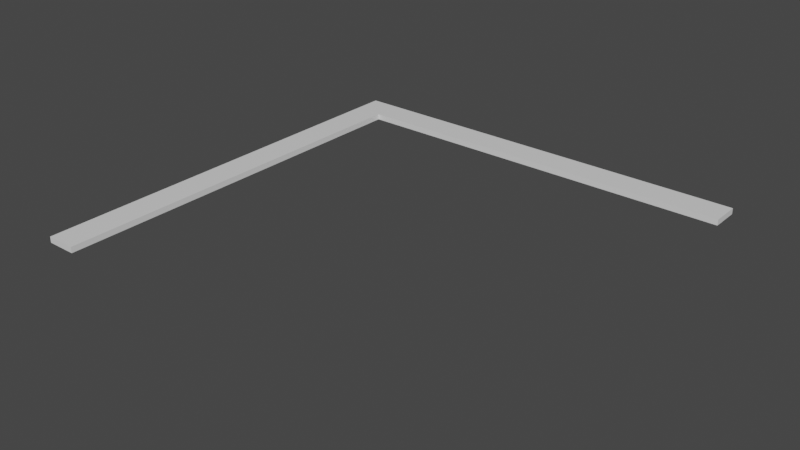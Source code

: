 # Source: barshelf.blend  (saved by Blender 2.80.75; exported with 4.5.12 LTS)
import bpy
from mathutils import Matrix  # noqa: F401  (used for matrix-valued properties, if any)

bpy.ops.wm.read_factory_settings(use_empty=True)
scene = bpy.context.scene
scene.name = 'Scene'

# ---- collections
col_collection = bpy.data.collections.new('Collection'); scene.collection.children.link(col_collection)

# ---- materials (node trees are filled in below, after node groups)
mat_material = bpy.data.materials.new('Material')
mat_material.alpha_threshold = 0.0
mat_material.use_transparent_shadow = False
mat_material.line_color = (0.0, 0.0, 0.0, 1.0)

# ---- material node trees
mat_material.use_nodes = True; mat_material.node_tree.nodes.clear()
_N = mat_material.node_tree.nodes; _L = mat_material.node_tree.links
n0 = _N.new('ShaderNodeOutputMaterial'); n0.name = 'Material Output'; n0.location = (300, 300)
n1 = _N.new('ShaderNodeBsdfPrincipled'); n1.name = 'Principled BSDF'; n1.location = (10, 300)
n1.distribution = 'GGX'
n1.subsurface_method = 'BURLEY'
n1.inputs[2].default_value = 0.4
n1.inputs[3].default_value = 1.45
n1.inputs[27].default_value = (0.0, 0.0, 0.0, 1.0)
n1.inputs[28].default_value = 1.0
_L.new(n1.outputs[0], n0.inputs[0])
n0.is_active_output = True

# ---- world
world_world = bpy.data.worlds.new('World'); scene.world = world_world
world_world.use_nodes = True; world_world.node_tree.nodes.clear()
_N = world_world.node_tree.nodes; _L = world_world.node_tree.links
n0 = _N.new('ShaderNodeOutputWorld'); n0.name = 'World Output'; n0.location = (300, 300)
n1 = _N.new('ShaderNodeBackground'); n1.name = 'Background'; n1.location = (10, 300)
n1.inputs[0].default_value = (0.05088, 0.05088, 0.05088, 1.0)
_L.new(n1.outputs[0], n0.inputs[0])
n0.is_active_output = True
world_world.color = (0.05088, 0.05088, 0.05088)
world_world.use_sun_shadow = False
world_world.sun_shadow_jitter_overblur = 0.0

# ---- meshes
me_cube = bpy.data.meshes.new('Cube')
me_cube.from_pydata([(7.2, 0.5, 0.1), (7.2, 0.5, -0.1), (7.2, -0.5, 0.1), (7.2, -0.5, -0.1), (-7.2, 0.5, 0.1), (-7.2, 0.5, -0.1), (-7.195, -13.91, 0.09932), (-7.195, -13.91, -0.1007), (-6.195, -13.91, 0.09932), (-6.195, -13.91, -0.1007), (-6.195, -0.4964, 0.09932), (-6.195, -0.4964, -0.1007)], [], [(3, 2, 10, 11), (5, 1, 3, 11), (1, 0, 2, 3), (5, 4, 0, 1), (11, 10, 8, 9), (9, 8, 6, 7), (0, 4, 10, 2), (5, 7, 6, 4), (4, 6, 8, 10), (9, 7, 5, 11)])
_uv = me_cube.uv_layers.new(name='UVMap')
_uv.uv.foreach_set('vector', [0.125, 0.75, 0.375, 0.75, 0.625, 0.2672, 0.375, 0.2672, 0.625, 0.5, 0.125, 0.5, 0.125, 0.75, 0.375, 0.2672, 0.125, 0.5, 0.375, 0.5, 0.375, 0.75, 0.125, 0.75, 0.625, 0.5, 0.875, 0.5, 0.875, 0.75, 0.625, 0.75, 0.375, 0.2672, 0.625, 0.2672, 0.625, 0.5, 0.375, 0.5, 0.375, 0.5, 0.625, 0.5, 0.625, 0.75, 0.375, 0.75, 0.875, 0.75, 0.875, 0.5, 0.625, 0.2672, 0.375, 0.75, 0.625, 0.5, 0.375, 0.75, 0.625, 0.75, 0.875, 0.5, 0.875, 0.5, 0.625, 0.75, 0.625, 0.5, 0.625, 0.2672, 0.375, 0.5, 0.375, 0.75, 0.625, 0.5, 0.375, 0.2672])
me_cube.materials.append(mat_material)
me_cube.use_remesh_preserve_volume = False
me_cube.use_remesh_preserve_attributes = False
me_cube.use_mirror_vertex_groups = False
me_cube.update()

# ---- objects
ob_cube = bpy.data.objects.new('Cube', me_cube)

# ---- transforms, parenting, visibility, modifiers, constraints
ob_cube.location = (0.0, 0.0, 0.0)
ob_cube.lock_rotations_4d = False
ob_cube.empty_display_type = 'ARROWS'
ob_cube.lineart.crease_threshold = 0.0

# ---- collection membership
col_collection.objects.link(ob_cube)

# ---- scene / render settings (as saved in the file)
scene.frame_start = 1; scene.frame_end = 250; scene.frame_set(1)
scene.render.engine = 'BLENDER_EEVEE_NEXT'
scene.cycles.use_denoising = False
scene.cycles.samples = 128
scene.cycles.sampling_pattern = 'TABULATED_SOBOL'
scene.cycles.use_adaptive_sampling = False
scene.cycles.use_light_tree = False
scene.view_settings.view_transform = 'Filmic'
bpy.context.view_layer.update()

# ---- added for rendering (the .blend has no active camera and no usable light): camera, sun
cam_auto = bpy.data.cameras.new('AutoCamera')
cam_auto.lens = 50.0
cam_auto.sensor_width = 36.0
cam_auto.clip_end = 1000.0
ob_auto_camera = bpy.data.objects.new('AutoCamera', cam_auto)
scene.collection.objects.link(ob_auto_camera)
ob_auto_camera.location = (18.8471, -29.3198, 15.0773)
ob_auto_camera.rotation_euler = (1.09748, -7.21219e-08, 0.694738)
scene.camera = ob_auto_camera
light_auto_sun = bpy.data.lights.new('AutoSun', 'SUN')
light_auto_sun.energy = 3.0
light_auto_sun.angle = 0.0523599
ob_auto_sun = bpy.data.objects.new('AutoSun', light_auto_sun)
scene.collection.objects.link(ob_auto_sun)
ob_auto_sun.rotation_euler = (0.872665, 0.174533, 0.523599)
bpy.context.view_layer.update()
